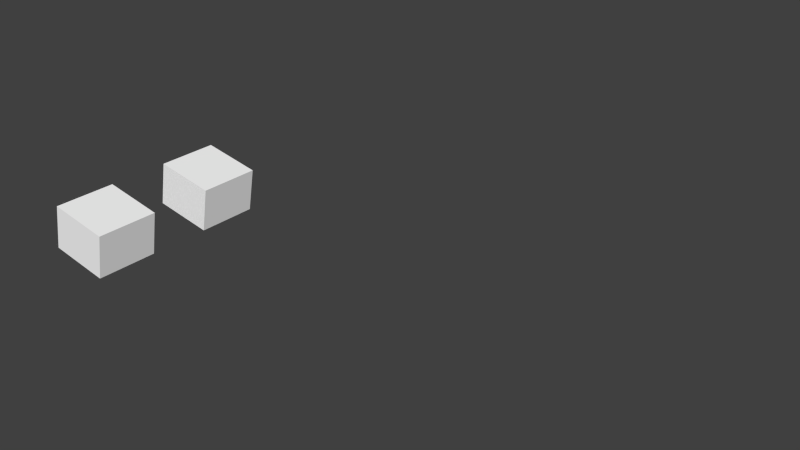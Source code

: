 # Source: PCswitches.blend  (saved by Blender 2.73.0; exported with 4.5.12 LTS)
import bpy
from mathutils import Matrix  # noqa: F401  (used for matrix-valued properties, if any)

bpy.ops.wm.read_factory_settings(use_empty=True)
scene = bpy.context.scene
scene.name = 'Scene'

# ---- collections
col_collection_1 = bpy.data.collections.new('Collection 1'); scene.collection.children.link(col_collection_1)

# ---- materials (node trees are filled in below, after node groups)
mat_material = bpy.data.materials.new('material')
mat_material.alpha_threshold = 0.0
mat_material.use_transparent_shadow = False
mat_material.diffuse_color = (1.0, 1.0, 1.0, 1.0)
mat_material.roughness = 0.5

# ---- material node trees

# ---- world
world_world = bpy.data.worlds.new('World'); scene.world = world_world
world_world.color = (0.05088, 0.05088, 0.05088)
world_world.use_sun_shadow = False
world_world.sun_shadow_jitter_overblur = 0.0
world_world.cycles.sampling_method = 'MANUAL'
world_world.cycles.sample_map_resolution = 256

# ---- meshes
me_id54_001 = bpy.data.meshes.new('ID54.001')
me_id54_001.from_pydata([(1.041, 7.874, 7.201), (5.164e-22, 4.263e-14, 1.388), (1.041, 4.263e-14, 7.201), (9.537e-08, 7.874, 1.388), (8.792, 4.263e-14, 5.813), (5.164e-22, 4.263e-14, 1.388), (7.751, 4.263e-14, 3.815e-06), (1.041, 4.263e-14, 7.201), (8.792, 4.263e-14, 5.813), (1.041, 7.874, 7.201), (1.041, 4.263e-14, 7.201), (8.792, 7.874, 5.813), (9.537e-08, 7.874, 1.388), (8.792, 7.874, 5.813), (7.751, 7.874, 4.005e-06), (1.041, 7.874, 7.201), (7.751, 7.874, 4.005e-06), (8.792, 4.263e-14, 5.813), (7.751, 4.263e-14, 3.815e-06), (8.792, 7.874, 5.813)], [], [(0, 1, 2), (1, 0, 3), (4, 5, 6), (5, 4, 7), (8, 9, 10), (9, 8, 11), (12, 13, 14), (13, 12, 15), (16, 17, 18), (17, 16, 19)])
_uv = me_id54_001.uv_layers.new(name='UVMap')
_uv.uv.foreach_set('vector', [0.2964, 0.8585, 0.3863, 0.9891, 0.2964, 0.9891, 0.3863, 0.9891, 0.2964, 0.8585, 0.3863, 0.8585, 0.6318, 0.7295, 0.7228, 0.5987, 0.7228, 0.7293, 0.7228, 0.5987, 0.6318, 0.7295, 0.6318, 0.5989, 0.5224, 0.05768, 0.4025, 0.1899, 0.4025, 0.05973, 0.4025, 0.1899, 0.5224, 0.05768, 0.5224, 0.1878, 0.7513, 0.4649, 0.6603, 0.3341, 0.7513, 0.3343, 0.6603, 0.3341, 0.7513, 0.4649, 0.6603, 0.4648, 0.8127, 0.9908, 0.7228, 0.8601, 0.8127, 0.8601, 0.7228, 0.8601, 0.8127, 0.9908, 0.7228, 0.9908])
me_id54_001.materials.append(mat_material)
me_id54_001.use_remesh_preserve_volume = False
me_id54_001.use_remesh_preserve_attributes = False
me_id54_001.use_mirror_vertex_groups = False
me_id54_001.update()
me_id54 = bpy.data.meshes.new('ID54')
me_id54.from_pydata([(44.62, 54.47, 1.388), (60.37, 45.67, 5.813), (7.751, 23.62, 4.387e-06), (8.792, 15.75, 5.813), (7.751, 15.75, 4.196e-06), (8.792, 23.62, 5.813), (2.861e-07, 23.62, 1.388), (8.792, 23.62, 5.813), (7.751, 23.62, 4.387e-06), (1.041, 23.62, 7.201), (1.041, 15.75, 7.201), (8.792, 23.62, 5.813), (1.041, 23.62, 7.201), (8.792, 15.75, 5.813), (8.792, 15.75, 5.813), (1.907e-07, 15.75, 1.388), (7.751, 15.75, 4.196e-06), (1.041, 15.75, 7.201), (1.041, 23.62, 7.201), (1.907e-07, 15.75, 1.388), (1.041, 15.75, 7.201), (2.861e-07, 23.62, 1.388)], [], [(2, 3, 4), (3, 2, 5), (6, 7, 8), (7, 6, 9), (10, 11, 12), (11, 10, 13), (14, 15, 16), (15, 14, 17), (18, 19, 20), (19, 18, 21)])
_uv = me_id54.uv_layers.new(name='UVMap')
_uv.uv.foreach_set('vector', [0.7217, 0.9908, 0.6318, 0.8601, 0.7217, 0.8601, 0.6318, 0.8601, 0.7217, 0.9908, 0.6318, 0.9908, 0.8138, 0.5987, 0.7228, 0.468, 0.8138, 0.4681, 0.7228, 0.468, 0.8138, 0.5987, 0.7228, 0.5986, 0.4023, 0.2232, 0.5222, 0.3512, 0.4023, 0.3533, 0.5222, 0.3512, 0.4023, 0.2232, 0.5222, 0.2211, 0.7228, 0.468, 0.6318, 0.5987, 0.6318, 0.4681, 0.6318, 0.5987, 0.7228, 0.468, 0.7228, 0.5986, 0.2064, 0.8585, 0.2964, 0.9891, 0.2064, 0.9891, 0.2964, 0.9891, 0.2064, 0.8585, 0.2964, 0.8585])
me_id54.materials.append(mat_material)
me_id54.use_remesh_preserve_volume = False
me_id54.use_remesh_preserve_attributes = False
me_id54.use_mirror_vertex_groups = False
me_id54.update()

# ---- objects
ob_sketchup = bpy.data.objects.new('SketchUp', None)
ob_switches_000 = bpy.data.objects.new('Switches.000', me_id54_001)
ob_switches_003 = bpy.data.objects.new('Switches.003', me_id54)

# ---- transforms, parenting, visibility, modifiers, constraints
ob_sketchup.location = (0.0, 0.0, 0.0)
ob_sketchup.scale = (0.0254, 0.0254, 0.0254)
ob_sketchup.empty_image_offset = (0.0, 0.0)
ob_sketchup.lineart.crease_threshold = 0.0
ob_switches_000.parent = ob_sketchup
ob_switches_000.location = (22.31, 120.1, 36.31)
ob_switches_000.lineart.crease_threshold = 0.0
ob_switches_003.parent = ob_sketchup
ob_switches_003.location = (22.31, 120.1, 36.31)
ob_switches_003.lineart.crease_threshold = 0.0

# ---- collection membership
col_collection_1.objects.link(ob_sketchup)
col_collection_1.objects.link(ob_switches_000)
col_collection_1.objects.link(ob_switches_003)

# ---- scene / render settings (as saved in the file)
scene.frame_start = 1; scene.frame_end = 250; scene.frame_set(0)
scene.render.engine = 'BLENDER_EEVEE_NEXT'
scene.render.resolution_percentage = 50
scene.render.dither_intensity = 0.0
scene.cycles.use_denoising = False
scene.cycles.samples = 10
scene.cycles.sampling_pattern = 'TABULATED_SOBOL'
scene.cycles.light_sampling_threshold = 0.0
scene.cycles.use_adaptive_sampling = False
scene.cycles.use_light_tree = False
scene.cycles.blur_glossy = 0.0
scene.cycles.pixel_filter_type = 'GAUSSIAN'
scene.cycles.sample_clamp_indirect = 0.0
scene.view_settings.view_transform = 'Standard'
bpy.context.view_layer.update()

# ---- added for rendering (the .blend has no active camera and no usable light): camera, sun
cam_auto = bpy.data.cameras.new('AutoCamera')
cam_auto.lens = 50.0
cam_auto.sensor_width = 36.0
cam_auto.clip_end = 1000.0
ob_auto_camera = bpy.data.objects.new('AutoCamera', cam_auto)
scene.collection.objects.link(ob_auto_camera)
ob_auto_camera.location = (3.25159, 1.43974, 2.54847)
ob_auto_camera.rotation_euler = (1.09748, -7.21219e-08, 0.694738)
scene.camera = ob_auto_camera
light_auto_sun = bpy.data.lights.new('AutoSun', 'SUN')
light_auto_sun.energy = 3.0
light_auto_sun.angle = 0.0523599
ob_auto_sun = bpy.data.objects.new('AutoSun', light_auto_sun)
scene.collection.objects.link(ob_auto_sun)
ob_auto_sun.rotation_euler = (0.872665, 0.174533, 0.523599)
bpy.context.view_layer.update()

